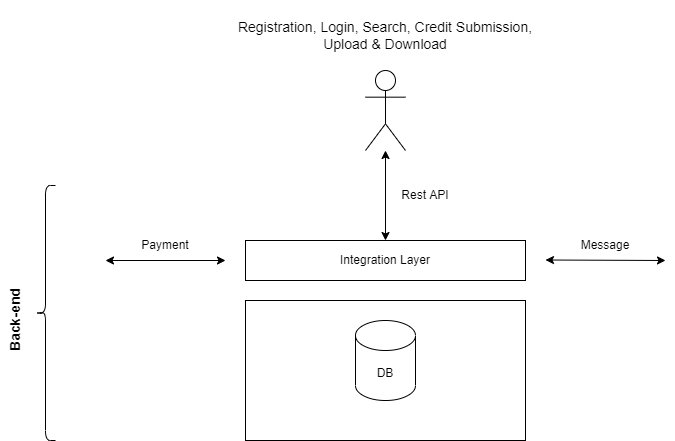

The diagram above was exported from draw.io. Its source (the exported page's mxGraphModel, read from the mxfile embedded in the PNG):
<mxGraphModel dx="868" dy="492" grid="1" gridSize="10" guides="1" tooltips="1" connect="1" arrows="1" fold="1" page="1" pageScale="1" pageWidth="850" pageHeight="1100" math="0" shadow="0">
  <root>
    <mxCell id="0" />
    <mxCell id="1" parent="0" />
    <mxCell id="-8V52w1hMIEGA5JSHovG-1" value="" style="shape=umlActor;verticalLabelPosition=bottom;verticalAlign=top;html=1;outlineConnect=0;" vertex="1" parent="1">
      <mxGeometry x="380" y="110" width="40" height="80" as="geometry" />
    </mxCell>
    <mxCell id="-8V52w1hMIEGA5JSHovG-4" value="Integration Layer" style="rounded=0;whiteSpace=wrap;html=1;" vertex="1" parent="1">
      <mxGeometry x="260" y="280" width="280" height="40" as="geometry" />
    </mxCell>
    <mxCell id="-8V52w1hMIEGA5JSHovG-6" value="" style="endArrow=classic;startArrow=classic;html=1;rounded=0;" edge="1" parent="1">
      <mxGeometry width="50" height="50" relative="1" as="geometry">
        <mxPoint x="400" y="280" as="sourcePoint" />
        <mxPoint x="400" y="190" as="targetPoint" />
      </mxGeometry>
    </mxCell>
    <mxCell id="-8V52w1hMIEGA5JSHovG-8" value="" style="endArrow=classic;startArrow=classic;html=1;rounded=0;" edge="1" parent="1">
      <mxGeometry width="50" height="50" relative="1" as="geometry">
        <mxPoint x="120" y="300" as="sourcePoint" />
        <mxPoint x="240" y="300" as="targetPoint" />
      </mxGeometry>
    </mxCell>
    <mxCell id="-8V52w1hMIEGA5JSHovG-9" value="" style="endArrow=classic;startArrow=classic;html=1;rounded=0;" edge="1" parent="1">
      <mxGeometry width="50" height="50" relative="1" as="geometry">
        <mxPoint x="560" y="299.5" as="sourcePoint" />
        <mxPoint x="680" y="300" as="targetPoint" />
      </mxGeometry>
    </mxCell>
    <mxCell id="-8V52w1hMIEGA5JSHovG-10" value="Rest API" style="text;html=1;strokeColor=none;fillColor=none;align=center;verticalAlign=middle;whiteSpace=wrap;rounded=0;" vertex="1" parent="1">
      <mxGeometry x="400" y="220" width="80" height="30" as="geometry" />
    </mxCell>
    <mxCell id="-8V52w1hMIEGA5JSHovG-11" value="Payment" style="text;html=1;strokeColor=none;fillColor=none;align=center;verticalAlign=middle;whiteSpace=wrap;rounded=0;" vertex="1" parent="1">
      <mxGeometry x="140" y="270" width="80" height="30" as="geometry" />
    </mxCell>
    <mxCell id="-8V52w1hMIEGA5JSHovG-12" value="Message" style="text;html=1;strokeColor=none;fillColor=none;align=center;verticalAlign=middle;whiteSpace=wrap;rounded=0;" vertex="1" parent="1">
      <mxGeometry x="580" y="270" width="80" height="30" as="geometry" />
    </mxCell>
    <mxCell id="-8V52w1hMIEGA5JSHovG-14" value="" style="rounded=0;whiteSpace=wrap;html=1;" vertex="1" parent="1">
      <mxGeometry x="260" y="340" width="280" height="140" as="geometry" />
    </mxCell>
    <mxCell id="-8V52w1hMIEGA5JSHovG-15" value="DB" style="shape=cylinder3;whiteSpace=wrap;html=1;boundedLbl=1;backgroundOutline=1;size=15;" vertex="1" parent="1">
      <mxGeometry x="370" y="360" width="60" height="80" as="geometry" />
    </mxCell>
    <mxCell id="-8V52w1hMIEGA5JSHovG-16" value="" style="shape=curlyBracket;whiteSpace=wrap;html=1;rounded=1;" vertex="1" parent="1">
      <mxGeometry x="50" y="225" width="20" height="255" as="geometry" />
    </mxCell>
    <mxCell id="-8V52w1hMIEGA5JSHovG-17" value="&lt;b&gt;&lt;font style=&quot;font-size: 14px;&quot;&gt;Back-end&lt;/font&gt;&lt;/b&gt;" style="text;html=1;strokeColor=none;fillColor=none;align=center;verticalAlign=middle;whiteSpace=wrap;rounded=0;rotation=-90;" vertex="1" parent="1">
      <mxGeometry x="-72.16" y="344.7" width="204.39" height="30" as="geometry" />
    </mxCell>
    <mxCell id="-8V52w1hMIEGA5JSHovG-18" value="Registration, Login, Search, Credit Submission, Upload &amp;amp; Download" style="text;html=1;strokeColor=none;fillColor=none;align=center;verticalAlign=middle;whiteSpace=wrap;rounded=0;fontSize=14;" vertex="1" parent="1">
      <mxGeometry x="240" y="40" width="320" height="70" as="geometry" />
    </mxCell>
  </root>
</mxGraphModel>